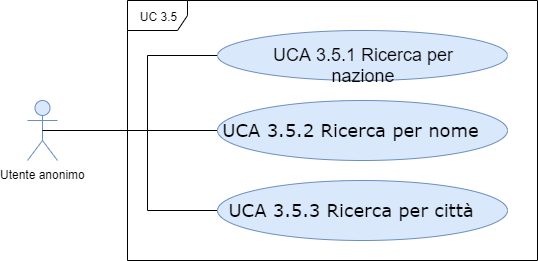

The diagram above was exported from draw.io. Its source (the exported page's mxGraphModel, read from the mxfile embedded in the PNG):
<mxGraphModel dx="1024" dy="592" grid="1" gridSize="10" guides="1" tooltips="1" connect="1" arrows="1" fold="1" page="1" pageScale="1" pageWidth="827" pageHeight="1169" math="0" shadow="0">
  <root>
    <mxCell id="0" />
    <mxCell id="1" parent="0" />
    <mxCell id="iukvYa-_m2cdNZDHpW5F-1" value="UC 3.5" style="shape=umlFrame;whiteSpace=wrap;html=1;" parent="1" vertex="1">
      <mxGeometry x="190" y="210" width="410" height="260" as="geometry" />
    </mxCell>
    <mxCell id="Gv2F8l3apjygyYcdQgfc-25" value="Utente anonimo" style="shape=umlActor;verticalLabelPosition=bottom;labelBackgroundColor=#ffffff;verticalAlign=top;html=1;outlineConnect=0;fillColor=#dae8fc;strokeColor=#6c8ebf;" parent="1" vertex="1">
      <mxGeometry x="90" y="310" width="30" height="60" as="geometry" />
    </mxCell>
    <mxCell id="Gv2F8l3apjygyYcdQgfc-27" style="edgeStyle=orthogonalEdgeStyle;rounded=0;orthogonalLoop=1;jettySize=auto;html=1;exitX=0;exitY=0.5;exitDx=0;exitDy=0;entryX=0.5;entryY=0.5;entryDx=0;entryDy=0;entryPerimeter=0;endArrow=none;endFill=0;" parent="1" source="Gv2F8l3apjygyYcdQgfc-28" target="Gv2F8l3apjygyYcdQgfc-25" edge="1">
      <mxGeometry relative="1" as="geometry">
        <Array as="points">
          <mxPoint x="210" y="265" />
          <mxPoint x="210" y="340" />
        </Array>
      </mxGeometry>
    </mxCell>
    <mxCell id="Gv2F8l3apjygyYcdQgfc-28" value="&lt;font style=&quot;font-size: 18px&quot;&gt;UCA 3.5.1 Ricerca per nazione&lt;/font&gt;" style="ellipse;whiteSpace=wrap;html=1;fillColor=#dae8fc;strokeColor=#6c8ebf;" parent="1" vertex="1">
      <mxGeometry x="280" y="240" width="290" height="50" as="geometry" />
    </mxCell>
    <mxCell id="Gv2F8l3apjygyYcdQgfc-32" style="edgeStyle=none;rounded=0;orthogonalLoop=1;jettySize=auto;html=1;exitX=0;exitY=0.5;exitDx=0;exitDy=0;endArrow=none;endFill=0;" parent="1" source="Gv2F8l3apjygyYcdQgfc-30" edge="1">
      <mxGeometry relative="1" as="geometry">
        <mxPoint x="210" y="340" as="targetPoint" />
      </mxGeometry>
    </mxCell>
    <mxCell id="Gv2F8l3apjygyYcdQgfc-30" value="&lt;p class=&quot;MsoListParagraph&quot; style=&quot;text-indent: -18.0pt&quot;&gt;&lt;font face=&quot;Verdana&quot; style=&quot;font-size: 18px&quot;&gt;UCA 3.5.2 Ricerca per nome&lt;/font&gt;&lt;/p&gt;" style="ellipse;whiteSpace=wrap;html=1;fillColor=#dae8fc;strokeColor=#6c8ebf;" parent="1" vertex="1">
      <mxGeometry x="280" y="310" width="290" height="60" as="geometry" />
    </mxCell>
    <mxCell id="Gv2F8l3apjygyYcdQgfc-33" style="edgeStyle=orthogonalEdgeStyle;rounded=0;orthogonalLoop=1;jettySize=auto;html=1;exitX=0;exitY=0.5;exitDx=0;exitDy=0;endArrow=none;endFill=0;" parent="1" source="Gv2F8l3apjygyYcdQgfc-31" edge="1">
      <mxGeometry relative="1" as="geometry">
        <mxPoint x="210" y="340" as="targetPoint" />
      </mxGeometry>
    </mxCell>
    <mxCell id="Gv2F8l3apjygyYcdQgfc-31" value="&lt;p class=&quot;MsoListParagraph&quot; style=&quot;text-indent: -18.0pt&quot;&gt;&lt;font face=&quot;Verdana&quot; style=&quot;font-size: 18px&quot;&gt;UCA 3.5.3 Ricerca per città&lt;/font&gt;&lt;/p&gt;" style="ellipse;whiteSpace=wrap;html=1;fillColor=#dae8fc;strokeColor=#6c8ebf;" parent="1" vertex="1">
      <mxGeometry x="280" y="390" width="290" height="60" as="geometry" />
    </mxCell>
  </root>
</mxGraphModel>